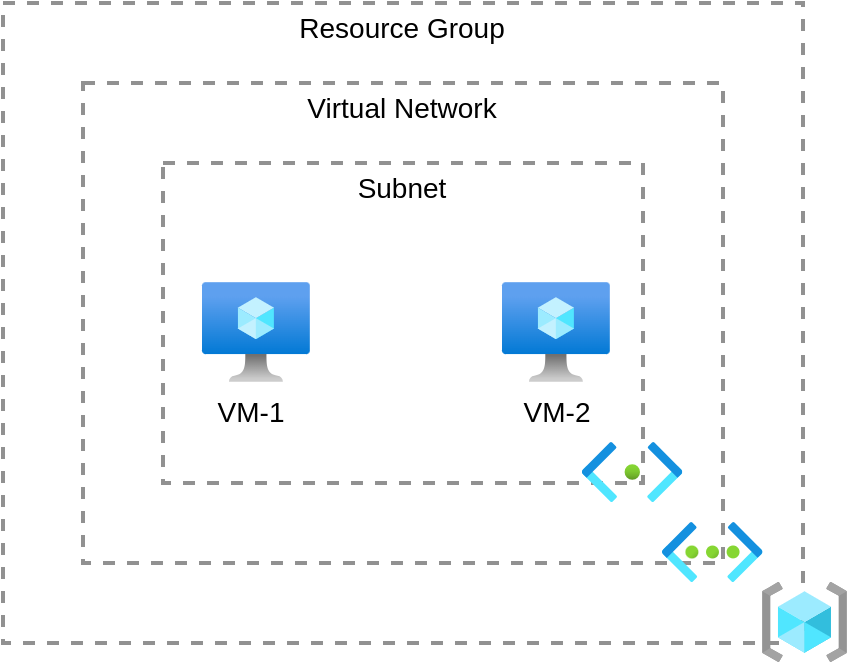

The diagram above was exported from draw.io. Its source (the exported page's mxGraphModel, read from the mxfile embedded in the PNG):
<mxGraphModel dx="1047" dy="613" grid="1" gridSize="10" guides="1" tooltips="1" connect="1" arrows="1" fold="1" page="1" pageScale="1" pageWidth="850" pageHeight="1100" math="0" shadow="0">
  <root>
    <mxCell id="0" />
    <mxCell id="1" parent="0" />
    <mxCell id="YvAl9cVOKGzXml0Z0Vs2-1" value="&lt;font style=&quot;font-size: 14px;&quot;&gt;Subnet&lt;/font&gt;" style="fontStyle=0;verticalAlign=top;align=center;spacingTop=-2;fillColor=none;rounded=0;whiteSpace=wrap;html=1;strokeColor=#919191;strokeWidth=2;dashed=1;container=1;collapsible=0;expand=0;recursiveResize=0;" vertex="1" parent="1">
      <mxGeometry x="320" y="200" width="240" height="160" as="geometry" />
    </mxCell>
    <mxCell id="YvAl9cVOKGzXml0Z0Vs2-4" value="" style="image;aspect=fixed;html=1;points=[];align=center;fontSize=12;image=img/lib/azure2/compute/Virtual_Machine.svg;" vertex="1" parent="YvAl9cVOKGzXml0Z0Vs2-1">
      <mxGeometry x="20" y="60" width="53.91" height="50" as="geometry" />
    </mxCell>
    <mxCell id="YvAl9cVOKGzXml0Z0Vs2-5" value="" style="image;aspect=fixed;html=1;points=[];align=center;fontSize=12;image=img/lib/azure2/compute/Virtual_Machine.svg;" vertex="1" parent="YvAl9cVOKGzXml0Z0Vs2-1">
      <mxGeometry x="170" y="60" width="53.91" height="50" as="geometry" />
    </mxCell>
    <mxCell id="YvAl9cVOKGzXml0Z0Vs2-7" value="&lt;font style=&quot;font-size: 14px;&quot;&gt;VM-2&lt;/font&gt;" style="text;html=1;align=center;verticalAlign=middle;resizable=0;points=[];autosize=1;strokeColor=none;fillColor=none;" vertex="1" parent="YvAl9cVOKGzXml0Z0Vs2-1">
      <mxGeometry x="166.95" y="110" width="60" height="30" as="geometry" />
    </mxCell>
    <mxCell id="YvAl9cVOKGzXml0Z0Vs2-6" value="&lt;font style=&quot;font-size: 14px;&quot;&gt;VM-1&lt;/font&gt;" style="text;html=1;align=center;verticalAlign=middle;resizable=0;points=[];autosize=1;strokeColor=none;fillColor=none;" vertex="1" parent="YvAl9cVOKGzXml0Z0Vs2-1">
      <mxGeometry x="13.91" y="110" width="60" height="30" as="geometry" />
    </mxCell>
    <mxCell id="YvAl9cVOKGzXml0Z0Vs2-9" value="" style="image;aspect=fixed;html=1;points=[];align=center;fontSize=12;image=img/lib/azure2/networking/Subnet.svg;" vertex="1" parent="YvAl9cVOKGzXml0Z0Vs2-1">
      <mxGeometry x="210" y="140" width="50.1" height="30" as="geometry" />
    </mxCell>
    <mxCell id="YvAl9cVOKGzXml0Z0Vs2-2" value="&lt;font style=&quot;font-size: 14px;&quot;&gt;Resource Group&lt;/font&gt;" style="fontStyle=0;verticalAlign=top;align=center;spacingTop=-2;fillColor=none;rounded=0;whiteSpace=wrap;html=1;strokeColor=#919191;strokeWidth=2;dashed=1;container=1;collapsible=0;expand=0;recursiveResize=0;" vertex="1" parent="1">
      <mxGeometry x="240" y="120" width="400" height="320" as="geometry" />
    </mxCell>
    <mxCell id="YvAl9cVOKGzXml0Z0Vs2-3" value="&lt;font style=&quot;font-size: 14px;&quot;&gt;Virtual Network&lt;/font&gt;" style="fontStyle=0;verticalAlign=top;align=center;spacingTop=-2;fillColor=none;rounded=0;whiteSpace=wrap;html=1;strokeColor=#919191;strokeWidth=2;dashed=1;container=1;collapsible=0;expand=0;recursiveResize=0;" vertex="1" parent="1">
      <mxGeometry x="280" y="160" width="320" height="240" as="geometry" />
    </mxCell>
    <mxCell id="YvAl9cVOKGzXml0Z0Vs2-10" value="" style="image;aspect=fixed;html=1;points=[];align=center;fontSize=12;image=img/lib/azure2/networking/Virtual_Networks.svg;" vertex="1" parent="YvAl9cVOKGzXml0Z0Vs2-3">
      <mxGeometry x="290" y="220" width="50.25" height="30" as="geometry" />
    </mxCell>
    <mxCell id="YvAl9cVOKGzXml0Z0Vs2-12" value="" style="image;aspect=fixed;html=1;points=[];align=center;fontSize=12;image=img/lib/azure2/general/Resource_Groups.svg;" vertex="1" parent="1">
      <mxGeometry x="620" y="410" width="42.5" height="40" as="geometry" />
    </mxCell>
  </root>
</mxGraphModel>